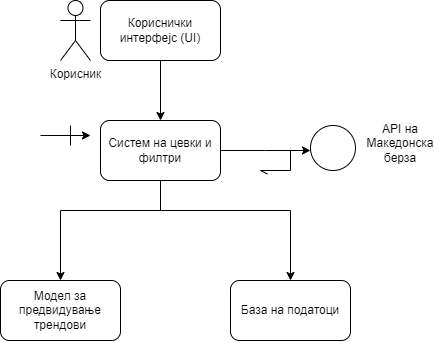

The diagram above was exported from draw.io. Its source (the exported page's mxGraphModel, read from the mxfile embedded in the PNG):
<mxGraphModel dx="622" dy="1022" grid="1" gridSize="10" guides="1" tooltips="1" connect="1" arrows="1" fold="1" page="1" pageScale="1" pageWidth="850" pageHeight="1100" math="0" shadow="0">
  <root>
    <mxCell id="0" />
    <mxCell id="1" parent="0" />
    <mxCell id="UdhDpdNLRpAD1lrlxFnM-28" style="edgeStyle=orthogonalEdgeStyle;rounded=0;orthogonalLoop=1;jettySize=auto;html=1;" edge="1" parent="1" source="UdhDpdNLRpAD1lrlxFnM-6">
      <mxGeometry relative="1" as="geometry">
        <mxPoint x="640" y="260" as="targetPoint" />
      </mxGeometry>
    </mxCell>
    <mxCell id="UdhDpdNLRpAD1lrlxFnM-30" style="edgeStyle=orthogonalEdgeStyle;rounded=0;orthogonalLoop=1;jettySize=auto;html=1;entryX=0.5;entryY=0;entryDx=0;entryDy=0;" edge="1" parent="1" source="UdhDpdNLRpAD1lrlxFnM-6" target="UdhDpdNLRpAD1lrlxFnM-10">
      <mxGeometry relative="1" as="geometry">
        <Array as="points">
          <mxPoint x="490" y="320" />
          <mxPoint x="620" y="320" />
        </Array>
      </mxGeometry>
    </mxCell>
    <mxCell id="UdhDpdNLRpAD1lrlxFnM-31" style="edgeStyle=orthogonalEdgeStyle;rounded=0;orthogonalLoop=1;jettySize=auto;html=1;entryX=0.5;entryY=0;entryDx=0;entryDy=0;" edge="1" parent="1" source="UdhDpdNLRpAD1lrlxFnM-6" target="UdhDpdNLRpAD1lrlxFnM-7">
      <mxGeometry relative="1" as="geometry">
        <Array as="points">
          <mxPoint x="490" y="320" />
          <mxPoint x="390" y="320" />
        </Array>
      </mxGeometry>
    </mxCell>
    <mxCell id="UdhDpdNLRpAD1lrlxFnM-6" value="Систем на цевки и филтри" style="rounded=1;whiteSpace=wrap;html=1;" vertex="1" parent="1">
      <mxGeometry x="430" y="230" width="120" height="60" as="geometry" />
    </mxCell>
    <mxCell id="UdhDpdNLRpAD1lrlxFnM-7" value="Модел за предвидување трендови" style="rounded=1;whiteSpace=wrap;html=1;" vertex="1" parent="1">
      <mxGeometry x="330" y="390" width="120" height="60" as="geometry" />
    </mxCell>
    <mxCell id="UdhDpdNLRpAD1lrlxFnM-10" value="База на податоци" style="rounded=1;whiteSpace=wrap;html=1;" vertex="1" parent="1">
      <mxGeometry x="560" y="390" width="120" height="60" as="geometry" />
    </mxCell>
    <mxCell id="UdhDpdNLRpAD1lrlxFnM-16" value="Корисник" style="shape=umlActor;verticalLabelPosition=bottom;verticalAlign=top;html=1;outlineConnect=0;" vertex="1" parent="1">
      <mxGeometry x="390" y="110" width="30" height="60" as="geometry" />
    </mxCell>
    <mxCell id="UdhDpdNLRpAD1lrlxFnM-24" style="edgeStyle=orthogonalEdgeStyle;rounded=0;orthogonalLoop=1;jettySize=auto;html=1;entryX=0.5;entryY=0;entryDx=0;entryDy=0;" edge="1" parent="1" source="UdhDpdNLRpAD1lrlxFnM-23" target="UdhDpdNLRpAD1lrlxFnM-6">
      <mxGeometry relative="1" as="geometry" />
    </mxCell>
    <mxCell id="UdhDpdNLRpAD1lrlxFnM-23" value="Кориснички интерфејс (UI)" style="rounded=1;whiteSpace=wrap;html=1;" vertex="1" parent="1">
      <mxGeometry x="430" y="110" width="120" height="60" as="geometry" />
    </mxCell>
    <mxCell id="UdhDpdNLRpAD1lrlxFnM-25" value="" style="endArrow=classic;html=1;rounded=0;" edge="1" parent="1">
      <mxGeometry width="50" height="50" relative="1" as="geometry">
        <mxPoint x="370" y="245" as="sourcePoint" />
        <mxPoint x="420" y="245.00000000000003" as="targetPoint" />
      </mxGeometry>
    </mxCell>
    <mxCell id="UdhDpdNLRpAD1lrlxFnM-26" value="" style="endArrow=none;html=1;rounded=0;" edge="1" parent="1">
      <mxGeometry width="50" height="50" relative="1" as="geometry">
        <mxPoint x="400" y="255" as="sourcePoint" />
        <mxPoint x="400" y="235" as="targetPoint" />
      </mxGeometry>
    </mxCell>
    <mxCell id="UdhDpdNLRpAD1lrlxFnM-29" value="" style="endArrow=openAsync;html=1;rounded=0;edgeStyle=elbowEdgeStyle;endFill=0;" edge="1" parent="1">
      <mxGeometry width="50" height="50" relative="1" as="geometry">
        <mxPoint x="620" y="260" as="sourcePoint" />
        <mxPoint x="590" y="280" as="targetPoint" />
        <Array as="points">
          <mxPoint x="620" y="280" />
        </Array>
      </mxGeometry>
    </mxCell>
    <mxCell id="UdhDpdNLRpAD1lrlxFnM-32" value="" style="ellipse;whiteSpace=wrap;html=1;aspect=fixed;" vertex="1" parent="1">
      <mxGeometry x="640" y="235" width="45" height="45" as="geometry" />
    </mxCell>
    <mxCell id="UdhDpdNLRpAD1lrlxFnM-33" value="&#10;&lt;span style=&quot;color: rgb(0, 0, 0); font-family: Helvetica; font-size: 12px; font-style: normal; font-variant-ligatures: normal; font-variant-caps: normal; font-weight: 400; letter-spacing: normal; orphans: 2; text-align: center; text-indent: 0px; text-transform: none; widows: 2; word-spacing: 0px; -webkit-text-stroke-width: 0px; white-space: normal; background-color: rgb(251, 251, 251); text-decoration-thickness: initial; text-decoration-style: initial; text-decoration-color: initial; display: inline !important; float: none;&quot;&gt;API на Македонска берза&lt;/span&gt;&#10;&#10;" style="text;html=1;align=center;verticalAlign=middle;whiteSpace=wrap;rounded=0;" vertex="1" parent="1">
      <mxGeometry x="700" y="245" width="60" height="30" as="geometry" />
    </mxCell>
  </root>
</mxGraphModel>